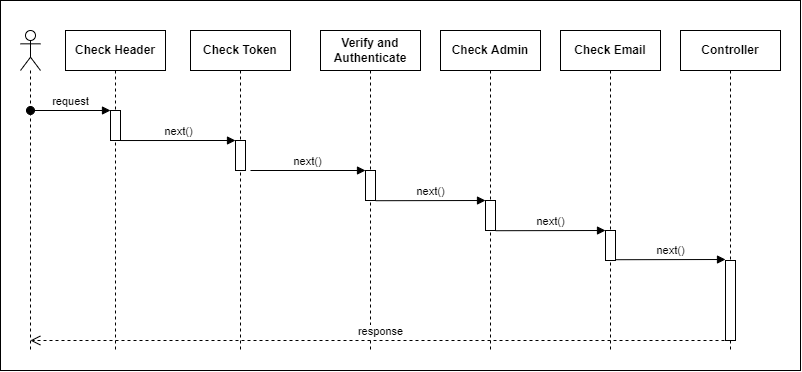

The diagram above was exported from draw.io. Its source (the exported page's mxGraphModel, read from the mxfile embedded in the PNG):
<mxGraphModel dx="599" dy="292" grid="1" gridSize="10" guides="1" tooltips="1" connect="1" arrows="1" fold="1" page="1" pageScale="1" pageWidth="850" pageHeight="1100" math="0" shadow="0">
  <root>
    <mxCell id="0" />
    <mxCell id="1" parent="0" />
    <mxCell id="Owh2W2btYcLh2NM9V95E-29" value="" style="html=1;dropTarget=0;" parent="1" vertex="1">
      <mxGeometry x="20" y="290" width="800" height="370" as="geometry" />
    </mxCell>
    <mxCell id="Owh2W2btYcLh2NM9V95E-17" value="&lt;span style=&quot;font-weight: 700;&quot;&gt;Verify and&lt;/span&gt;&lt;br style=&quot;padding: 0px; margin: 0px; font-weight: 700;&quot;&gt;&lt;span style=&quot;font-weight: 700;&quot;&gt;Authenticate&lt;/span&gt;" style="shape=umlLifeline;perimeter=lifelinePerimeter;whiteSpace=wrap;html=1;container=1;collapsible=0;recursiveResize=0;outlineConnect=0;" parent="1" vertex="1">
      <mxGeometry x="340" y="320" width="100" height="320" as="geometry" />
    </mxCell>
    <mxCell id="Owh2W2btYcLh2NM9V95E-11" value="" style="html=1;points=[];perimeter=orthogonalPerimeter;" parent="Owh2W2btYcLh2NM9V95E-17" vertex="1">
      <mxGeometry x="45" y="140" width="10" height="30" as="geometry" />
    </mxCell>
    <mxCell id="Owh2W2btYcLh2NM9V95E-16" value="&lt;span style=&quot;font-weight: 700;&quot;&gt;Check Token&lt;/span&gt;" style="shape=umlLifeline;perimeter=lifelinePerimeter;whiteSpace=wrap;html=1;container=1;collapsible=0;recursiveResize=0;outlineConnect=0;" parent="1" vertex="1">
      <mxGeometry x="210" y="320" width="100" height="320" as="geometry" />
    </mxCell>
    <mxCell id="Owh2W2btYcLh2NM9V95E-5" value="" style="html=1;points=[];perimeter=orthogonalPerimeter;" parent="Owh2W2btYcLh2NM9V95E-16" vertex="1">
      <mxGeometry x="45" y="110" width="10" height="30" as="geometry" />
    </mxCell>
    <mxCell id="Owh2W2btYcLh2NM9V95E-15" value="&lt;span style=&quot;font-weight: 700;&quot;&gt;Check Header&lt;/span&gt;" style="shape=umlLifeline;perimeter=lifelinePerimeter;whiteSpace=wrap;html=1;container=1;collapsible=0;recursiveResize=0;outlineConnect=0;" parent="1" vertex="1">
      <mxGeometry x="85" y="320" width="100" height="320" as="geometry" />
    </mxCell>
    <mxCell id="Owh2W2btYcLh2NM9V95E-2" value="" style="html=1;points=[];perimeter=orthogonalPerimeter;" parent="1" vertex="1">
      <mxGeometry x="130" y="400" width="10" height="30" as="geometry" />
    </mxCell>
    <mxCell id="Owh2W2btYcLh2NM9V95E-3" value="request" style="html=1;verticalAlign=bottom;startArrow=oval;endArrow=block;startSize=8;rounded=0;" parent="1" target="Owh2W2btYcLh2NM9V95E-2" edge="1">
      <mxGeometry relative="1" as="geometry">
        <mxPoint x="50" y="400" as="sourcePoint" />
      </mxGeometry>
    </mxCell>
    <mxCell id="Owh2W2btYcLh2NM9V95E-6" value="next()" style="html=1;verticalAlign=bottom;endArrow=block;entryX=0;entryY=0;rounded=0;exitX=1.049;exitY=1.001;exitDx=0;exitDy=0;exitPerimeter=0;" parent="1" source="Owh2W2btYcLh2NM9V95E-2" target="Owh2W2btYcLh2NM9V95E-5" edge="1">
      <mxGeometry relative="1" as="geometry">
        <mxPoint x="180" y="440" as="sourcePoint" />
      </mxGeometry>
    </mxCell>
    <mxCell id="Owh2W2btYcLh2NM9V95E-12" value="next()" style="html=1;verticalAlign=bottom;endArrow=block;entryX=0;entryY=0;rounded=0;" parent="1" target="Owh2W2btYcLh2NM9V95E-11" edge="1">
      <mxGeometry relative="1" as="geometry">
        <mxPoint x="270" y="460" as="sourcePoint" />
      </mxGeometry>
    </mxCell>
    <mxCell id="Owh2W2btYcLh2NM9V95E-18" value="&lt;b&gt;Check Admin&lt;/b&gt;" style="shape=umlLifeline;perimeter=lifelinePerimeter;whiteSpace=wrap;html=1;container=1;collapsible=0;recursiveResize=0;outlineConnect=0;" parent="1" vertex="1">
      <mxGeometry x="460" y="320" width="100" height="320" as="geometry" />
    </mxCell>
    <mxCell id="Owh2W2btYcLh2NM9V95E-19" value="" style="html=1;points=[];perimeter=orthogonalPerimeter;" parent="Owh2W2btYcLh2NM9V95E-18" vertex="1">
      <mxGeometry x="45" y="170" width="10" height="30" as="geometry" />
    </mxCell>
    <mxCell id="Owh2W2btYcLh2NM9V95E-20" value="next()" style="html=1;verticalAlign=bottom;endArrow=block;entryX=0;entryY=0;rounded=0;exitX=1.008;exitY=1.007;exitDx=0;exitDy=0;exitPerimeter=0;" parent="1" source="Owh2W2btYcLh2NM9V95E-11" target="Owh2W2btYcLh2NM9V95E-19" edge="1">
      <mxGeometry relative="1" as="geometry">
        <mxPoint x="435" y="520" as="sourcePoint" />
      </mxGeometry>
    </mxCell>
    <mxCell id="Owh2W2btYcLh2NM9V95E-22" value="&lt;b&gt;Controller&lt;/b&gt;" style="shape=umlLifeline;perimeter=lifelinePerimeter;whiteSpace=wrap;html=1;container=1;collapsible=0;recursiveResize=0;outlineConnect=0;" parent="1" vertex="1">
      <mxGeometry x="700" y="320" width="100" height="320" as="geometry" />
    </mxCell>
    <mxCell id="Owh2W2btYcLh2NM9V95E-23" value="" style="html=1;points=[];perimeter=orthogonalPerimeter;" parent="Owh2W2btYcLh2NM9V95E-22" vertex="1">
      <mxGeometry x="45" y="230" width="10" height="80" as="geometry" />
    </mxCell>
    <mxCell id="Owh2W2btYcLh2NM9V95E-25" value="response" style="html=1;verticalAlign=bottom;endArrow=open;dashed=1;endSize=8;rounded=0;" parent="Owh2W2btYcLh2NM9V95E-22" edge="1">
      <mxGeometry relative="1" as="geometry">
        <mxPoint x="-650.1896551724138" y="309.9999999999999" as="targetPoint" />
        <mxPoint x="50" y="310" as="sourcePoint" />
      </mxGeometry>
    </mxCell>
    <mxCell id="Owh2W2btYcLh2NM9V95E-26" value="" style="shape=umlLifeline;participant=umlActor;perimeter=lifelinePerimeter;whiteSpace=wrap;html=1;container=1;collapsible=0;recursiveResize=0;verticalAlign=top;spacingTop=36;outlineConnect=0;" parent="1" vertex="1">
      <mxGeometry x="40" y="320" width="20" height="320" as="geometry" />
    </mxCell>
    <mxCell id="wwcXcvUkMfKVfbTPu60I-1" value="&lt;b&gt;Check Email&lt;/b&gt;" style="shape=umlLifeline;perimeter=lifelinePerimeter;whiteSpace=wrap;html=1;container=1;collapsible=0;recursiveResize=0;outlineConnect=0;" vertex="1" parent="1">
      <mxGeometry x="580" y="320" width="100" height="320" as="geometry" />
    </mxCell>
    <mxCell id="wwcXcvUkMfKVfbTPu60I-2" value="" style="html=1;points=[];perimeter=orthogonalPerimeter;" vertex="1" parent="wwcXcvUkMfKVfbTPu60I-1">
      <mxGeometry x="45" y="200" width="10" height="30" as="geometry" />
    </mxCell>
    <mxCell id="wwcXcvUkMfKVfbTPu60I-3" value="next()" style="html=1;verticalAlign=bottom;endArrow=block;entryX=0;entryY=0;rounded=0;exitX=1.008;exitY=1.007;exitDx=0;exitDy=0;exitPerimeter=0;" edge="1" parent="1">
      <mxGeometry relative="1" as="geometry">
        <mxPoint x="515.08" y="520.2099999999999" as="sourcePoint" />
        <mxPoint x="625" y="519.9999999999999" as="targetPoint" />
      </mxGeometry>
    </mxCell>
    <mxCell id="wwcXcvUkMfKVfbTPu60I-4" value="next()" style="html=1;verticalAlign=bottom;endArrow=block;entryX=0;entryY=0;rounded=0;exitX=1.008;exitY=1.007;exitDx=0;exitDy=0;exitPerimeter=0;" edge="1" parent="1">
      <mxGeometry relative="1" as="geometry">
        <mxPoint x="635.08" y="549.2099999999999" as="sourcePoint" />
        <mxPoint x="745" y="548.9999999999999" as="targetPoint" />
      </mxGeometry>
    </mxCell>
  </root>
</mxGraphModel>